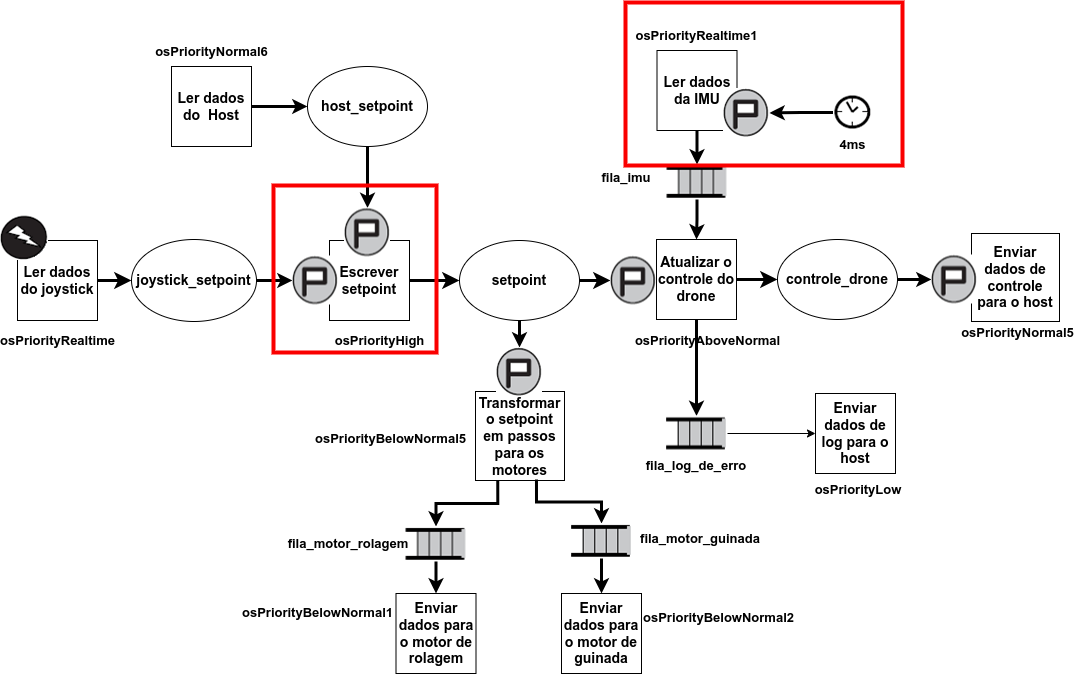

The diagram above was exported from draw.io. Its source (the exported page's mxGraphModel, read from the mxfile embedded in the PNG):
<mxGraphModel dx="2634" dy="1188" grid="0" gridSize="10" guides="1" tooltips="1" connect="1" arrows="1" fold="1" page="0" pageScale="1" pageWidth="827" pageHeight="1169" math="0" shadow="0">
  <root>
    <mxCell id="0" />
    <mxCell id="1" parent="0" />
    <mxCell id="2" style="edgeStyle=orthogonalEdgeStyle;rounded=0;orthogonalLoop=1;jettySize=auto;html=1;entryX=0.5;entryY=0;entryDx=0;entryDy=0;strokeWidth=3;" edge="1" source="3" target="9" parent="1">
      <mxGeometry relative="1" as="geometry" />
    </mxCell>
    <mxCell id="3" value="&lt;b style=&quot;font-size: 14px;&quot;&gt;Atualizar o controle do drone&lt;/b&gt;" style="whiteSpace=wrap;html=1;aspect=fixed;fontSize=14;" vertex="1" parent="1">
      <mxGeometry x="-18" y="43" width="80" height="80" as="geometry" />
    </mxCell>
    <mxCell id="4" style="edgeStyle=orthogonalEdgeStyle;rounded=0;orthogonalLoop=1;jettySize=auto;html=1;entryX=0.5;entryY=0;entryDx=0;entryDy=0;strokeWidth=3;" edge="1" source="50" target="12" parent="1">
      <mxGeometry relative="1" as="geometry" />
    </mxCell>
    <mxCell id="5" style="edgeStyle=orthogonalEdgeStyle;rounded=0;orthogonalLoop=1;jettySize=auto;html=1;entryX=0.5;entryY=0;entryDx=0;entryDy=0;strokeWidth=3;" edge="1" source="52" target="13" parent="1">
      <mxGeometry relative="1" as="geometry" />
    </mxCell>
    <mxCell id="6" value="&lt;b style=&quot;font-size: 14px;&quot;&gt;Transformar o setpoint em passos para os motores&lt;/b&gt;" style="whiteSpace=wrap;html=1;aspect=fixed;fontSize=14;" vertex="1" parent="1">
      <mxGeometry x="-199" y="195" width="89" height="89" as="geometry" />
    </mxCell>
    <mxCell id="7" value="&lt;b style=&quot;font-size: 14px;&quot;&gt;Enviar dados de log para o host&lt;/b&gt;" style="whiteSpace=wrap;html=1;aspect=fixed;fontSize=14;" vertex="1" parent="1">
      <mxGeometry x="141" y="197" width="80" height="80" as="geometry" />
    </mxCell>
    <mxCell id="8" value="" style="edgeStyle=orthogonalEdgeStyle;rounded=0;orthogonalLoop=1;jettySize=auto;html=1;" edge="1" source="9" target="7" parent="1">
      <mxGeometry relative="1" as="geometry" />
    </mxCell>
    <mxCell id="9" value="fila_log_de_erro" style="shape=image;verticalLabelPosition=bottom;verticalAlign=top;imageAspect=0;aspect=fixed;image=data:image/png,(base64 omitted: 1052 chars);fontStyle=1;fontSize=13;" vertex="1" parent="1">
      <mxGeometry x="-9" y="219.5" width="62" height="35" as="geometry" />
    </mxCell>
    <mxCell id="10" style="edgeStyle=orthogonalEdgeStyle;rounded=0;orthogonalLoop=1;jettySize=auto;html=1;entryX=0.5;entryY=0;entryDx=0;entryDy=0;exitX=0.5;exitY=1;exitDx=0;exitDy=0;strokeWidth=3;" edge="1" source="47" target="3" parent="1">
      <mxGeometry relative="1" as="geometry">
        <mxPoint x="14" y="-82" as="targetPoint" />
      </mxGeometry>
    </mxCell>
    <mxCell id="11" value="&lt;b style=&quot;font-size: 14px;&quot;&gt;Escrever setpoint&lt;/b&gt;" style="whiteSpace=wrap;html=1;aspect=fixed;fontSize=14;" vertex="1" parent="1">
      <mxGeometry x="-345" y="44" width="80" height="80" as="geometry" />
    </mxCell>
    <mxCell id="12" value="&lt;b style=&quot;font-size: 14px;&quot;&gt;Enviar dados para o motor de rolagem&lt;/b&gt;" style="whiteSpace=wrap;html=1;aspect=fixed;fontSize=14;" vertex="1" parent="1">
      <mxGeometry x="-278.5" y="397" width="80" height="80" as="geometry" />
    </mxCell>
    <mxCell id="13" value="&lt;b style=&quot;font-size: 14px;&quot;&gt;Enviar dados para o motor de guinada&lt;/b&gt;" style="whiteSpace=wrap;html=1;aspect=fixed;fontSize=14;" vertex="1" parent="1">
      <mxGeometry x="-113" y="397" width="80" height="80" as="geometry" />
    </mxCell>
    <mxCell id="14" value="" style="edgeStyle=orthogonalEdgeStyle;rounded=0;orthogonalLoop=1;jettySize=auto;html=1;fontSize=12;startSize=8;endSize=8;strokeWidth=3;" edge="1" source="11" target="16" parent="1">
      <mxGeometry relative="1" as="geometry">
        <mxPoint x="-288" y="84" as="sourcePoint" />
        <mxPoint x="-1" y="84" as="targetPoint" />
      </mxGeometry>
    </mxCell>
    <mxCell id="15" value="" style="edgeStyle=orthogonalEdgeStyle;rounded=0;orthogonalLoop=1;jettySize=auto;html=1;strokeWidth=3;" edge="1" source="16" target="19" parent="1">
      <mxGeometry relative="1" as="geometry" />
    </mxCell>
    <mxCell id="16" value="&lt;b style=&quot;font-size: 14px;&quot;&gt;setpoint&lt;/b&gt;" style="ellipse;whiteSpace=wrap;html=1;fontSize=14;" vertex="1" parent="1">
      <mxGeometry x="-215" y="44" width="120" height="80" as="geometry" />
    </mxCell>
    <mxCell id="17" value="" style="edgeStyle=orthogonalEdgeStyle;rounded=0;orthogonalLoop=1;jettySize=auto;html=1;fontSize=12;startSize=8;endSize=8;strokeWidth=3;" edge="1" source="16" target="18" parent="1">
      <mxGeometry relative="1" as="geometry">
        <mxPoint x="-95" y="84" as="sourcePoint" />
        <mxPoint x="113" y="83" as="targetPoint" />
      </mxGeometry>
    </mxCell>
    <mxCell id="18" value="" style="shape=image;verticalLabelPosition=bottom;verticalAlign=top;imageAspect=0;aspect=fixed;image=data:image/png,(base64 omitted: 3308 chars);" vertex="1" parent="1">
      <mxGeometry x="-64" y="59.5" width="46" height="49" as="geometry" />
    </mxCell>
    <mxCell id="19" value="" style="shape=image;verticalLabelPosition=bottom;verticalAlign=top;imageAspect=0;aspect=fixed;image=data:image/png,(base64 omitted: 3308 chars);" vertex="1" parent="1">
      <mxGeometry x="-178" y="151" width="46" height="49" as="geometry" />
    </mxCell>
    <mxCell id="20" value="&lt;b style=&quot;font-size: 13px;&quot;&gt;osPriorityLow&lt;/b&gt;" style="text;html=1;align=center;verticalAlign=middle;whiteSpace=wrap;rounded=0;fontSize=13;" vertex="1" parent="1">
      <mxGeometry x="118" y="277" width="132" height="31" as="geometry" />
    </mxCell>
    <mxCell id="21" value="osPriorityAboveNormal" style="text;html=1;align=center;verticalAlign=middle;whiteSpace=wrap;rounded=0;fontStyle=1;fontSize=13;" vertex="1" parent="1">
      <mxGeometry x="-33" y="129" width="133" height="30" as="geometry" />
    </mxCell>
    <mxCell id="22" value="&lt;b style=&quot;font-size: 13px;&quot;&gt;osPriorityHigh&lt;/b&gt;" style="text;html=1;align=center;verticalAlign=middle;whiteSpace=wrap;rounded=0;fontSize=13;" vertex="1" parent="1">
      <mxGeometry x="-361" y="129" width="133" height="30" as="geometry" />
    </mxCell>
    <mxCell id="23" value="&lt;b style=&quot;font-size: 13px;&quot;&gt;osPriorityBelowNormal5&lt;/b&gt;" style="text;html=1;align=center;verticalAlign=middle;whiteSpace=wrap;rounded=0;fontSize=13;" vertex="1" parent="1">
      <mxGeometry x="-356" y="227" width="145" height="30" as="geometry" />
    </mxCell>
    <mxCell id="24" value="&lt;b style=&quot;font-size: 13px;&quot;&gt;osPriorityBelowNormal1&lt;/b&gt;" style="text;html=1;align=center;verticalAlign=middle;whiteSpace=wrap;rounded=0;fontSize=13;" vertex="1" parent="1">
      <mxGeometry x="-429.5" y="401" width="145" height="30" as="geometry" />
    </mxCell>
    <mxCell id="25" value="&lt;b style=&quot;font-size: 13px;&quot;&gt;osPriorityBelowNormal2&lt;/b&gt;" style="text;html=1;align=center;verticalAlign=middle;whiteSpace=wrap;rounded=0;fontSize=13;" vertex="1" parent="1">
      <mxGeometry x="-28" y="406" width="145" height="30" as="geometry" />
    </mxCell>
    <mxCell id="26" value="&lt;b style=&quot;font-size: 14px;&quot;&gt;host_setpoint&lt;/b&gt;" style="ellipse;whiteSpace=wrap;html=1;fontSize=14;" vertex="1" parent="1">
      <mxGeometry x="-367" y="-130" width="120" height="80" as="geometry" />
    </mxCell>
    <mxCell id="27" value="" style="edgeStyle=orthogonalEdgeStyle;rounded=0;orthogonalLoop=1;jettySize=auto;html=1;fontSize=12;startSize=8;endSize=8;strokeWidth=3;" edge="1" source="31" target="29" parent="1">
      <mxGeometry relative="1" as="geometry">
        <mxPoint x="-658" y="85" as="sourcePoint" />
        <mxPoint x="-368" y="84" as="targetPoint" />
      </mxGeometry>
    </mxCell>
    <mxCell id="28" style="edgeStyle=orthogonalEdgeStyle;rounded=0;orthogonalLoop=1;jettySize=auto;html=1;entryX=0;entryY=0.5;entryDx=0;entryDy=0;strokeWidth=3;" edge="1" source="29" target="57" parent="1">
      <mxGeometry relative="1" as="geometry" />
    </mxCell>
    <mxCell id="29" value="&lt;b style=&quot;font-size: 14px;&quot;&gt;joystick_setpoint&lt;/b&gt;" style="ellipse;whiteSpace=wrap;html=1;fontSize=14;" vertex="1" parent="1">
      <mxGeometry x="-543" y="43" width="125" height="82" as="geometry" />
    </mxCell>
    <mxCell id="30" value="" style="group" connectable="0" vertex="1" parent="1">
      <mxGeometry x="-674" y="26" width="109.5" height="133" as="geometry" />
    </mxCell>
    <mxCell id="31" value="&lt;b&gt;&lt;font style=&quot;font-size: 14px;&quot;&gt;Ler dados do joystick&lt;/font&gt;&lt;/b&gt;" style="whiteSpace=wrap;html=1;aspect=fixed;" vertex="1" parent="30">
      <mxGeometry x="17" y="18" width="80" height="80" as="geometry" />
    </mxCell>
    <mxCell id="32" value="" style="shape=image;verticalLabelPosition=bottom;verticalAlign=top;imageAspect=0;aspect=fixed;image=data:image/png,(base64 omitted: 3652 chars);" vertex="1" parent="30">
      <mxGeometry y="-7" width="48" height="45" as="geometry" />
    </mxCell>
    <mxCell id="33" value="&lt;b&gt;&lt;font style=&quot;font-size: 13px;&quot;&gt;osPriorityRealtime&lt;/font&gt;&lt;/b&gt;" style="text;html=1;align=center;verticalAlign=middle;whiteSpace=wrap;rounded=0;" vertex="1" parent="30">
      <mxGeometry x="4.5" y="103" width="105" height="30" as="geometry" />
    </mxCell>
    <mxCell id="34" value="" style="group" connectable="0" vertex="1" parent="1">
      <mxGeometry x="-529" y="-160" width="133" height="110" as="geometry" />
    </mxCell>
    <mxCell id="35" value="&lt;b&gt;&lt;font style=&quot;font-size: 14px;&quot;&gt;Ler dados do&amp;nbsp; Host&lt;/font&gt;&lt;/b&gt;" style="whiteSpace=wrap;html=1;aspect=fixed;" vertex="1" parent="34">
      <mxGeometry x="26" y="30" width="80" height="80" as="geometry" />
    </mxCell>
    <mxCell id="36" value="&lt;font style=&quot;font-size: 13px;&quot;&gt;osPriorityNormal6&lt;/font&gt;" style="text;html=1;align=center;verticalAlign=middle;whiteSpace=wrap;rounded=0;fontStyle=1" vertex="1" parent="34">
      <mxGeometry width="133" height="30" as="geometry" />
    </mxCell>
    <mxCell id="37" value="" style="group" connectable="0" vertex="1" parent="1">
      <mxGeometry x="-35" y="-176" width="130" height="124" as="geometry" />
    </mxCell>
    <mxCell id="38" value="&lt;b&gt;&lt;font style=&quot;font-size: 14px;&quot;&gt;Ler dados da IMU&lt;/font&gt;&lt;/b&gt;" style="whiteSpace=wrap;html=1;aspect=fixed;" vertex="1" parent="37">
      <mxGeometry x="17.5" y="30" width="80" height="80" as="geometry" />
    </mxCell>
    <mxCell id="39" value="&lt;font style=&quot;font-size: 13px;&quot;&gt;osPriorityRealtime1&lt;/font&gt;" style="text;html=1;align=center;verticalAlign=middle;whiteSpace=wrap;rounded=0;fontStyle=1" vertex="1" parent="37">
      <mxGeometry width="115" height="30" as="geometry" />
    </mxCell>
    <mxCell id="40" value="" style="shape=image;verticalLabelPosition=bottom;verticalAlign=top;imageAspect=0;aspect=fixed;image=data:image/png,(base64 omitted: 3308 chars);" vertex="1" parent="37">
      <mxGeometry x="84" y="68" width="46" height="49" as="geometry" />
    </mxCell>
    <mxCell id="41" value="" style="group" connectable="0" vertex="1" parent="1">
      <mxGeometry x="277" y="41" width="133" height="110" as="geometry" />
    </mxCell>
    <mxCell id="42" value="&lt;b style=&quot;font-size: 14px;&quot;&gt;Enviar dados de controle para o host&lt;/b&gt;" style="whiteSpace=wrap;html=1;aspect=fixed;fontSize=14;" vertex="1" parent="41">
      <mxGeometry x="20" y="-4" width="88" height="88" as="geometry" />
    </mxCell>
    <mxCell id="43" value="&lt;b style=&quot;font-size: 13px;&quot;&gt;osPriorityNormal5&lt;/b&gt;" style="text;html=1;align=center;verticalAlign=middle;whiteSpace=wrap;rounded=0;fontSize=13;" vertex="1" parent="41">
      <mxGeometry y="80" width="133" height="30" as="geometry" />
    </mxCell>
    <mxCell id="44" value="" style="edgeStyle=orthogonalEdgeStyle;rounded=0;orthogonalLoop=1;jettySize=auto;html=1;entryX=0;entryY=0.5;entryDx=0;entryDy=0;fontSize=12;startSize=8;endSize=8;strokeWidth=3;" edge="1" source="3" target="46" parent="1">
      <mxGeometry relative="1" as="geometry">
        <mxPoint x="62" y="83" as="sourcePoint" />
        <mxPoint x="243" y="83" as="targetPoint" />
      </mxGeometry>
    </mxCell>
    <mxCell id="45" style="edgeStyle=orthogonalEdgeStyle;rounded=0;orthogonalLoop=1;jettySize=auto;html=1;entryX=0;entryY=0.5;entryDx=0;entryDy=0;strokeWidth=3;" edge="1" source="46" target="61" parent="1">
      <mxGeometry relative="1" as="geometry" />
    </mxCell>
    <mxCell id="46" value="&lt;b style=&quot;font-size: 14px;&quot;&gt;controle_drone&lt;/b&gt;" style="ellipse;whiteSpace=wrap;html=1;fontSize=14;" vertex="1" parent="1">
      <mxGeometry x="103" y="43" width="120" height="80" as="geometry" />
    </mxCell>
    <mxCell id="47" value="" style="shape=image;verticalLabelPosition=bottom;verticalAlign=top;imageAspect=0;aspect=fixed;image=data:image/png,(base64 omitted: 1052 chars);" vertex="1" parent="1">
      <mxGeometry x="-8.5" y="-32" width="62" height="35" as="geometry" />
    </mxCell>
    <mxCell id="48" value="fila_imu" style="text;html=1;align=center;verticalAlign=middle;whiteSpace=wrap;rounded=0;fontStyle=1;fontSize=13;" vertex="1" parent="1">
      <mxGeometry x="-78" y="-34" width="60" height="30" as="geometry" />
    </mxCell>
    <mxCell id="49" value="" style="edgeStyle=orthogonalEdgeStyle;rounded=0;orthogonalLoop=1;jettySize=auto;html=1;entryX=0.5;entryY=0;entryDx=0;entryDy=0;exitX=0.25;exitY=1;exitDx=0;exitDy=0;strokeWidth=3;" edge="1" source="6" target="50" parent="1">
      <mxGeometry relative="1" as="geometry">
        <mxPoint x="-154" y="284" as="sourcePoint" />
        <mxPoint x="-238" y="452" as="targetPoint" />
      </mxGeometry>
    </mxCell>
    <mxCell id="50" value="" style="shape=image;verticalLabelPosition=bottom;verticalAlign=top;imageAspect=0;aspect=fixed;image=data:image/png,(base64 omitted: 1052 chars);" vertex="1" parent="1">
      <mxGeometry x="-269.5" y="330" width="62" height="35" as="geometry" />
    </mxCell>
    <mxCell id="51" value="" style="edgeStyle=orthogonalEdgeStyle;rounded=0;orthogonalLoop=1;jettySize=auto;html=1;entryX=0.5;entryY=0;entryDx=0;entryDy=0;exitX=0.685;exitY=0.989;exitDx=0;exitDy=0;exitPerimeter=0;strokeWidth=3;" edge="1" source="6" target="52" parent="1">
      <mxGeometry relative="1" as="geometry">
        <mxPoint x="-154" y="284" as="sourcePoint" />
        <mxPoint x="-77" y="454" as="targetPoint" />
      </mxGeometry>
    </mxCell>
    <mxCell id="52" value="" style="shape=image;verticalLabelPosition=bottom;verticalAlign=top;imageAspect=0;aspect=fixed;image=data:image/png,(base64 omitted: 1052 chars);" vertex="1" parent="1">
      <mxGeometry x="-104" y="327" width="62" height="35" as="geometry" />
    </mxCell>
    <mxCell id="53" value="&lt;b style=&quot;font-size: 13px;&quot;&gt;fila_motor_guinada&lt;/b&gt;" style="text;html=1;align=center;verticalAlign=middle;whiteSpace=wrap;rounded=0;fontSize=13;" vertex="1" parent="1">
      <mxGeometry x="-4" y="327" width="60" height="30" as="geometry" />
    </mxCell>
    <mxCell id="54" value="&lt;b style=&quot;font-size: 13px;&quot;&gt;fila_motor_rolagem&lt;/b&gt;" style="text;html=1;align=center;verticalAlign=middle;whiteSpace=wrap;rounded=0;fontSize=13;" vertex="1" parent="1">
      <mxGeometry x="-356" y="332" width="60" height="30" as="geometry" />
    </mxCell>
    <mxCell id="55" value="" style="edgeStyle=orthogonalEdgeStyle;rounded=0;orthogonalLoop=1;jettySize=auto;html=1;entryX=0.5;entryY=0;entryDx=0;entryDy=0;strokeWidth=3;" edge="1" source="26" target="56" parent="1">
      <mxGeometry relative="1" as="geometry">
        <mxPoint x="-328" y="6" as="sourcePoint" />
        <mxPoint x="-328" y="44" as="targetPoint" />
      </mxGeometry>
    </mxCell>
    <mxCell id="56" value="" style="shape=image;verticalLabelPosition=bottom;verticalAlign=top;imageAspect=0;aspect=fixed;image=data:image/png,(base64 omitted: 3308 chars);" vertex="1" parent="1">
      <mxGeometry x="-330" y="11.5" width="46" height="49" as="geometry" />
    </mxCell>
    <mxCell id="57" value="" style="shape=image;verticalLabelPosition=bottom;verticalAlign=top;imageAspect=0;aspect=fixed;image=data:image/png,(base64 omitted: 3308 chars);" vertex="1" parent="1">
      <mxGeometry x="-382" y="59.5" width="46" height="49" as="geometry" />
    </mxCell>
    <mxCell id="58" style="edgeStyle=orthogonalEdgeStyle;rounded=0;orthogonalLoop=1;jettySize=auto;html=1;entryX=1;entryY=0.5;entryDx=0;entryDy=0;strokeWidth=3;" edge="1" source="59" target="40" parent="1">
      <mxGeometry relative="1" as="geometry" />
    </mxCell>
    <mxCell id="59" value="4ms" style="shape=image;verticalLabelPosition=bottom;verticalAlign=top;imageAspect=0;aspect=fixed;image=data:image/png,(base64 omitted: 2248 chars);fontStyle=1;fontSize=13;" vertex="1" parent="1">
      <mxGeometry x="159" y="-102" width="39" height="36" as="geometry" />
    </mxCell>
    <mxCell id="60" style="edgeStyle=orthogonalEdgeStyle;rounded=0;orthogonalLoop=1;jettySize=auto;html=1;entryX=0.5;entryY=0;entryDx=0;entryDy=0;strokeWidth=3;" edge="1" source="38" target="47" parent="1">
      <mxGeometry relative="1" as="geometry" />
    </mxCell>
    <mxCell id="61" value="" style="shape=image;verticalLabelPosition=bottom;verticalAlign=top;imageAspect=0;aspect=fixed;image=data:image/png,(base64 omitted: 3308 chars);" vertex="1" parent="1">
      <mxGeometry x="257" y="58.5" width="46" height="49" as="geometry" />
    </mxCell>
    <mxCell id="62" style="edgeStyle=orthogonalEdgeStyle;rounded=0;orthogonalLoop=1;jettySize=auto;html=1;entryX=0;entryY=0.5;entryDx=0;entryDy=0;strokeWidth=3;" edge="1" source="35" target="26" parent="1">
      <mxGeometry relative="1" as="geometry" />
    </mxCell>
    <mxCell id="63" value="" style="rounded=0;whiteSpace=wrap;html=1;strokeWidth=4;strokeColor=#fa0000;fillColor=none;" vertex="1" parent="1">
      <mxGeometry x="-401" y="-11" width="163" height="167" as="geometry" />
    </mxCell>
    <mxCell id="64" value="" style="rounded=0;whiteSpace=wrap;html=1;strokeWidth=4;strokeColor=#fa0000;fillColor=none;" vertex="1" parent="1">
      <mxGeometry x="-49" y="-194" width="277" height="163" as="geometry" />
    </mxCell>
  </root>
</mxGraphModel>